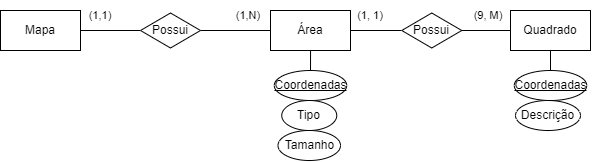

The diagram above was exported from draw.io. Its source (the exported page's mxGraphModel, read from the mxfile embedded in the PNG):
<mxGraphModel dx="760" dy="1524" grid="1" gridSize="10" guides="1" tooltips="1" connect="1" arrows="1" fold="1" page="1" pageScale="1" pageWidth="850" pageHeight="1100" math="0" shadow="0">
  <root>
    <mxCell id="0" />
    <mxCell id="1" parent="0" />
    <mxCell id="3Fg06vO37OltwuHmHKOE-27" value="" style="edgeStyle=orthogonalEdgeStyle;rounded=0;orthogonalLoop=1;jettySize=auto;html=1;endArrow=none;endFill=0;" edge="1" parent="1" source="3Fg06vO37OltwuHmHKOE-2" target="3Fg06vO37OltwuHmHKOE-25">
      <mxGeometry relative="1" as="geometry" />
    </mxCell>
    <mxCell id="3Fg06vO37OltwuHmHKOE-2" value="Mapa" style="rounded=0;whiteSpace=wrap;html=1;" vertex="1" parent="1">
      <mxGeometry x="10" y="-1040" width="80" height="40" as="geometry" />
    </mxCell>
    <mxCell id="3Fg06vO37OltwuHmHKOE-16" value="" style="edgeStyle=orthogonalEdgeStyle;rounded=0;orthogonalLoop=1;jettySize=auto;html=1;endArrow=none;endFill=0;entryX=0.5;entryY=0;entryDx=0;entryDy=0;startArrow=none;" edge="1" parent="1" source="3Fg06vO37OltwuHmHKOE-15" target="3Fg06vO37OltwuHmHKOE-17">
      <mxGeometry relative="1" as="geometry" />
    </mxCell>
    <mxCell id="3Fg06vO37OltwuHmHKOE-34" value="" style="edgeStyle=orthogonalEdgeStyle;rounded=0;orthogonalLoop=1;jettySize=auto;html=1;endArrow=none;endFill=0;" edge="1" parent="1" source="3Fg06vO37OltwuHmHKOE-3" target="3Fg06vO37OltwuHmHKOE-33">
      <mxGeometry relative="1" as="geometry" />
    </mxCell>
    <mxCell id="3Fg06vO37OltwuHmHKOE-3" value="Área" style="rounded=0;whiteSpace=wrap;html=1;" vertex="1" parent="1">
      <mxGeometry x="280" y="-1040" width="80" height="40" as="geometry" />
    </mxCell>
    <mxCell id="3Fg06vO37OltwuHmHKOE-39" value="" style="edgeStyle=orthogonalEdgeStyle;rounded=0;orthogonalLoop=1;jettySize=auto;html=1;fontSize=11;endArrow=none;endFill=0;" edge="1" parent="1" source="3Fg06vO37OltwuHmHKOE-4" target="3Fg06vO37OltwuHmHKOE-26">
      <mxGeometry relative="1" as="geometry" />
    </mxCell>
    <mxCell id="3Fg06vO37OltwuHmHKOE-4" value="Quadrado" style="rounded=0;whiteSpace=wrap;html=1;" vertex="1" parent="1">
      <mxGeometry x="520" y="-1040" width="80" height="40" as="geometry" />
    </mxCell>
    <mxCell id="3Fg06vO37OltwuHmHKOE-5" value="Descrição" style="ellipse;whiteSpace=wrap;html=1;" vertex="1" parent="1">
      <mxGeometry x="525" y="-950" width="65" height="30" as="geometry" />
    </mxCell>
    <mxCell id="3Fg06vO37OltwuHmHKOE-17" value="Tamanho" style="ellipse;whiteSpace=wrap;html=1;" vertex="1" parent="1">
      <mxGeometry x="287.5" y="-920" width="62.5" height="30" as="geometry" />
    </mxCell>
    <mxCell id="3Fg06vO37OltwuHmHKOE-28" value="" style="edgeStyle=orthogonalEdgeStyle;rounded=0;orthogonalLoop=1;jettySize=auto;html=1;endArrow=none;endFill=0;entryX=0;entryY=0.5;entryDx=0;entryDy=0;" edge="1" parent="1" source="3Fg06vO37OltwuHmHKOE-25" target="3Fg06vO37OltwuHmHKOE-3">
      <mxGeometry relative="1" as="geometry" />
    </mxCell>
    <mxCell id="3Fg06vO37OltwuHmHKOE-25" value="Possui" style="rhombus;whiteSpace=wrap;html=1;" vertex="1" parent="1">
      <mxGeometry x="150" y="-1037.5" width="60" height="35" as="geometry" />
    </mxCell>
    <mxCell id="3Fg06vO37OltwuHmHKOE-26" value="&lt;u&gt;Coordenadas&lt;/u&gt;" style="ellipse;whiteSpace=wrap;html=1;" vertex="1" parent="1">
      <mxGeometry x="523.75" y="-980" width="72.5" height="30" as="geometry" />
    </mxCell>
    <mxCell id="3Fg06vO37OltwuHmHKOE-31" value="&lt;font style=&quot;font-size: 11px&quot;&gt;(1,1)&lt;/font&gt;" style="text;html=1;strokeColor=none;fillColor=none;align=center;verticalAlign=middle;whiteSpace=wrap;rounded=0;" vertex="1" parent="1">
      <mxGeometry x="80" y="-1050" width="60" height="30" as="geometry" />
    </mxCell>
    <mxCell id="3Fg06vO37OltwuHmHKOE-32" value="&lt;font style=&quot;font-size: 11px&quot;&gt;(1,N)&lt;/font&gt;" style="text;html=1;strokeColor=none;fillColor=none;align=center;verticalAlign=middle;whiteSpace=wrap;rounded=0;" vertex="1" parent="1">
      <mxGeometry x="227.5" y="-1050" width="60" height="30" as="geometry" />
    </mxCell>
    <mxCell id="3Fg06vO37OltwuHmHKOE-35" value="" style="edgeStyle=orthogonalEdgeStyle;rounded=0;orthogonalLoop=1;jettySize=auto;html=1;endArrow=none;endFill=0;" edge="1" parent="1" source="3Fg06vO37OltwuHmHKOE-33" target="3Fg06vO37OltwuHmHKOE-4">
      <mxGeometry relative="1" as="geometry" />
    </mxCell>
    <mxCell id="3Fg06vO37OltwuHmHKOE-33" value="Possui" style="rhombus;whiteSpace=wrap;html=1;" vertex="1" parent="1">
      <mxGeometry x="411.25" y="-1037.5" width="60" height="35" as="geometry" />
    </mxCell>
    <mxCell id="3Fg06vO37OltwuHmHKOE-36" value="&lt;font style=&quot;font-size: 11px&quot;&gt;(1, 1)&lt;/font&gt;" style="text;html=1;strokeColor=none;fillColor=none;align=center;verticalAlign=middle;whiteSpace=wrap;rounded=0;" vertex="1" parent="1">
      <mxGeometry x="350" y="-1050" width="60" height="30" as="geometry" />
    </mxCell>
    <mxCell id="3Fg06vO37OltwuHmHKOE-37" value="&lt;font style=&quot;font-size: 11px&quot;&gt;(9, M)&lt;/font&gt;" style="text;html=1;strokeColor=none;fillColor=none;align=center;verticalAlign=middle;whiteSpace=wrap;rounded=0;" vertex="1" parent="1">
      <mxGeometry x="467.5" y="-1050" width="60" height="30" as="geometry" />
    </mxCell>
    <mxCell id="3Fg06vO37OltwuHmHKOE-42" value="" style="edgeStyle=orthogonalEdgeStyle;rounded=0;orthogonalLoop=1;jettySize=auto;html=1;fontSize=11;endArrow=none;endFill=0;" edge="1" parent="1" source="3Fg06vO37OltwuHmHKOE-38">
      <mxGeometry relative="1" as="geometry">
        <mxPoint x="320" y="-1000" as="targetPoint" />
      </mxGeometry>
    </mxCell>
    <mxCell id="3Fg06vO37OltwuHmHKOE-38" value="&lt;u&gt;Coordenadas&lt;/u&gt;" style="ellipse;whiteSpace=wrap;html=1;" vertex="1" parent="1">
      <mxGeometry x="283.75" y="-980" width="72.5" height="30" as="geometry" />
    </mxCell>
    <mxCell id="3Fg06vO37OltwuHmHKOE-15" value="Tipo" style="ellipse;whiteSpace=wrap;html=1;" vertex="1" parent="1">
      <mxGeometry x="291.25" y="-950" width="55" height="30" as="geometry" />
    </mxCell>
  </root>
</mxGraphModel>